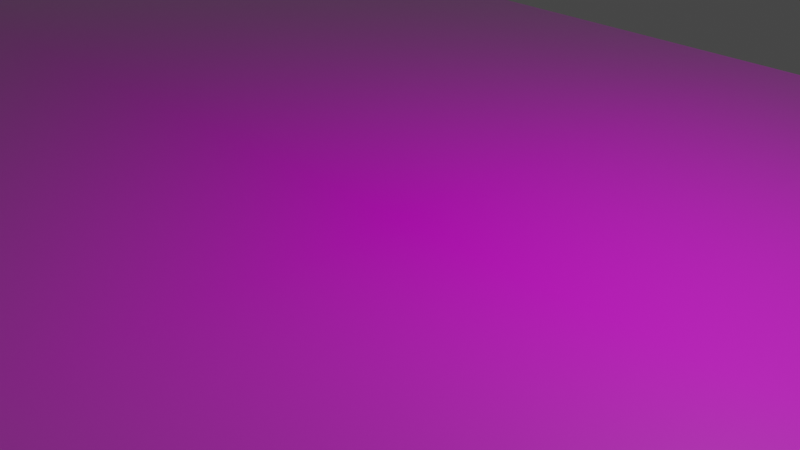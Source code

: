# Source: europa_geminae.blend  (saved by Blender 2.82.7; exported with 4.5.12 LTS)
import bpy
from mathutils import Matrix  # noqa: F401  (used for matrix-valued properties, if any)

bpy.ops.wm.read_factory_settings(use_empty=True)
scene = bpy.context.scene
scene.name = 'Scene'

# ---- collections
col_collection = bpy.data.collections.new('Collection'); scene.collection.children.link(col_collection)

# ---- images (referenced by path relative to the original .blend; pixels are not part of the script)
import os
ASSET_DIR = os.environ.get("B2B_ASSET_DIR", "")  # directory of the original .blend (textures are referenced by path, not embedded)
HERE = os.path.dirname(os.path.abspath(__file__))  # packed textures are extracted next to this script under _unpacked/

def load_image(name, relpath, width, height, colorspace="sRGB"):
    """Load a texture the original file referenced (path relative to the .blend, or extracted next to this script)."""
    p = next((c for c in (os.path.join(HERE, relpath), os.path.join(ASSET_DIR, relpath)) if relpath and os.path.exists(c)), "")
    if p:
        img = bpy.data.images.load(p, check_existing=True)
        img.name = name
    else:  # same state as the original file: an image datablock whose file is absent (Cycles renders it pink)
        img = bpy.data.images.new(name, width, height)
        img.source = "FILE"
        img.filepath = "//" + (relpath or name)
    img.colorspace_settings.name = colorspace
    return img
img_example_jpg = load_image('example.jpg', 'example.jpg', 1024, 1024, 'sRGB')

# ---- materials (node trees are filled in below, after node groups)
mat_material = bpy.data.materials.new('Material')
mat_material.alpha_threshold = 0.0
mat_material.use_transparent_shadow = False
mat_material.line_color = (0.0, 0.0, 0.0, 1.0)
mat_example = bpy.data.materials.new('example')
mat_example.surface_render_method = 'BLENDED'
mat_example.blend_method = 'BLEND'
mat_example.use_transparent_shadow = False

# ---- material node trees
mat_material.use_nodes = True; mat_material.node_tree.nodes.clear()
_N = mat_material.node_tree.nodes; _L = mat_material.node_tree.links
n0 = _N.new('ShaderNodeOutputMaterial'); n0.name = 'Material Output'; n0.location = (300, 300)
n1 = _N.new('ShaderNodeBsdfPrincipled'); n1.name = 'Principled BSDF'; n1.location = (10, 300)
n1.distribution = 'GGX'
n1.subsurface_method = 'BURLEY'
n1.inputs[2].default_value = 0.4
n1.inputs[3].default_value = 1.45
n1.inputs[27].default_value = (0.0, 0.0, 0.0, 1.0)
n1.inputs[28].default_value = 1.0
_L.new(n1.outputs[0], n0.inputs[0])
n0.is_active_output = True
mat_example.use_nodes = True; mat_example.node_tree.nodes.clear()
_N = mat_example.node_tree.nodes; _L = mat_example.node_tree.links
n0 = _N.new('ShaderNodeOutputMaterial'); n0.name = 'Material Output'; n0.location = (300, 300)
n1 = _N.new('ShaderNodeTexImage'); n1.name = 'Image Texture'; n1.location = (-200, 300)
n1.image = img_example_jpg
n1.extension = 'CLIP'
n2 = _N.new('ShaderNodeBsdfPrincipled'); n2.name = 'Principled BSDF'; n2.location = (0, 300)
n2.distribution = 'GGX'
n2.subsurface_method = 'BURLEY'
n2.inputs[3].default_value = 1.45
n2.inputs[27].default_value = (0.0, 0.0, 0.0, 1.0)
n2.inputs[28].default_value = 1.0
_L.new(n1.outputs[0], n2.inputs[0])
_L.new(n1.outputs[1], n2.inputs[4])
_L.new(n2.outputs[0], n0.inputs[0])
n0.is_active_output = True

# ---- world
world_world = bpy.data.worlds.new('World'); scene.world = world_world
world_world.use_nodes = True; world_world.node_tree.nodes.clear()
_N = world_world.node_tree.nodes; _L = world_world.node_tree.links
n0 = _N.new('ShaderNodeOutputWorld'); n0.name = 'World Output'; n0.location = (300, 300)
n1 = _N.new('ShaderNodeBackground'); n1.name = 'Background'; n1.location = (10, 300)
n1.inputs[0].default_value = (0.05088, 0.05088, 0.05088, 1.0)
_L.new(n1.outputs[0], n0.inputs[0])
n0.is_active_output = True
world_world.color = (0.05088, 0.05088, 0.05088)
world_world.use_sun_shadow = False
world_world.sun_shadow_jitter_overblur = 0.0

# ---- cameras
cam_camera = bpy.data.cameras.new('Camera')
cam_camera.clip_end = 100.0
cam_camera.ortho_scale = 7.314

# ---- lights
light_light = bpy.data.lights.new('Light', 'POINT')
light_light.transmission_factor = 0.0
light_light.energy = 1000.0
light_light.shadow_soft_size = 0.1
light_light.shadow_maximum_resolution = 0.006
light_light.use_absolute_resolution = True

# ---- meshes
me_cube = bpy.data.meshes.new('Cube')
me_cube.from_pydata([], [], [])
_uv = me_cube.uv_layers.new(name='UVMap')
_uv.uv.foreach_set('vector', [])
me_cube.materials.append(mat_material)
me_cube.use_remesh_preserve_volume = False
me_cube.use_remesh_preserve_attributes = False
me_cube.use_mirror_vertex_groups = False
me_cube.update()
me_example = bpy.data.meshes.new('example')
me_example.from_pydata([(-0.8056, -0.5, 0.0), (0.8056, -0.5, 0.0), (-0.8056, 0.5, 0.0), (0.8056, 0.5, 0.0)], [], [(0, 1, 3, 2)])
_uv = me_example.uv_layers.new(name='UVMap')
_uv.uv.foreach_set('vector', [0.0, 0.0, 1.0, 0.0, 1.0, 1.0, 0.0, 1.0])
me_example.materials.append(mat_example)
me_example.use_remesh_fix_poles = True
me_example.use_remesh_preserve_attributes = False
me_example.use_mirror_vertex_groups = False
me_example.update()
me_plane = bpy.data.meshes.new('Plane')
me_plane.from_pydata([(-0.6469, 0.1012, 0.0), (-0.6528, 0.09652, 0.0), (-0.6477, 0.09323, 0.0), (-0.6446, 0.0883, 0.0), (-0.6427, 0.1, 0.0), (-0.6401, 0.09734, 0.0), (-0.6347, 0.09796, 0.0), (-0.6282, 0.1004, 0.0), (-0.6189, 0.1025, 0.0), (-0.6144, 0.1086, 0.0), (-0.6156, 0.1134, 0.0), (-0.6136, 0.116, 0.0), (-0.6187, 0.1175, 0.0), (-0.6226, 0.1203, 0.0), (-0.623, 0.1282, 0.0), (-0.6144, 0.1362, 0.0), (-0.5984, 0.1323, 0.0), (-0.5951, 0.1343, 0.0), (-0.5916, 0.1316, 0.0), (-0.5893, 0.1333, 0.0), (-0.5926, 0.1401, 0.0), (-0.5957, 0.1395, 0.0), (-0.6035, 0.1483, 0.0), (-0.6025, 0.1584, 0.0), (-0.5967, 0.1639, 0.0), (-0.59, 0.1682, 0.0), (-0.584, 0.168, 0.0), (-0.5799, 0.1727, 0.0), (-0.577, 0.1703, 0.0), (-0.5725, 0.1709, 0.0), (-0.5706, 0.1742, 0.0), (-0.5686, 0.1758, 0.0), (-0.57, 0.1801, 0.0), (-0.5717, 0.183, 0.0), (-0.5743, 0.1863, 0.0), (-0.5754, 0.1908, 0.0), (-0.5723, 0.1949, 0.0), (-0.5686, 0.1943, 0.0), (-0.5663, 0.1972, 0.0), (-0.5622, 0.1988, 0.0), (-0.5618, 0.2025, 0.0), (-0.5624, 0.2052, 0.0), (-0.5671, 0.2075, 0.0), (-0.5694, 0.2052, 0.0), (-0.5725, 0.207, 0.0), (-0.575, 0.2087, 0.0), (-0.576, 0.2116, 0.0), (-0.5789, 0.2142, 0.0), (-0.5778, 0.2167, 0.0), (-0.5836, 0.2157, 0.0), (-0.5819, 0.2111, 0.0), (-0.5842, 0.2068, 0.0), (-0.584, 0.205, 0.0), (-0.5838, 0.2011, 0.0), (-0.5885, 0.1957, 0.0), (-0.5883, 0.1906, 0.0), (-0.5914, 0.1881, 0.0), (-0.5986, 0.1873, 0.0), (-0.6035, 0.1814, 0.0), (-0.6093, 0.1824, 0.0), (-0.6111, 0.1805, 0.0), (-0.6099, 0.1764, 0.0), (-0.6165, 0.1729, 0.0), (-0.621, 0.1692, 0.0), (-0.6251, 0.1625, 0.0), (-0.6333, 0.1621, 0.0), (-0.6358, 0.1666, 0.0), (-0.637, 0.1711, 0.0), (-0.6393, 0.169, 0.0), (-0.6415, 0.1657, 0.0), (-0.6454, 0.1641, 0.0), (-0.6508, 0.167, 0.0), (-0.6499, 0.1727, 0.0), (-0.6485, 0.1744, 0.0), (-0.6487, 0.1762, 0.0), (-0.6454, 0.1785, 0.0), (-0.6413, 0.1812, 0.0), (-0.6442, 0.1851, 0.0), (-0.6499, 0.1867, 0.0), (-0.6514, 0.1916, 0.0), (-0.6495, 0.1943, 0.0), (-0.6471, 0.1951, 0.0), (-0.6427, 0.1978, 0.0), (-0.6395, 0.1976, 0.0), (-0.6382, 0.2031, 0.0), (-0.6376, 0.2062, 0.0), (-0.6411, 0.2093, 0.0), (-0.6388, 0.212, 0.0), (-0.6403, 0.2137, 0.0), (-0.6397, 0.2194, 0.0), (-0.6378, 0.2231, 0.0), (-0.6333, 0.222, 0.0), (-0.629, 0.2197, 0.0), (-0.6306, 0.217, 0.0), (-0.628, 0.2165, 0.0), (-0.6273, 0.2151, 0.0), (-0.624, 0.2175, 0.0), (-0.6203, 0.2164, 0.0), (-0.6154, 0.2144, 0.0), (-0.6137, 0.216, 0.0), (-0.611, 0.2157, 0.0), (-0.6094, 0.2148, 0.0), (-0.6079, 0.2178, 0.0), (-0.6072, 0.2207, 0.0), (-0.6106, 0.2267, 0.0), (-0.6166, 0.2318, 0.0), (-0.62, 0.2371, 0.0), (-0.6166, 0.2402, 0.0), (-0.6126, 0.2389, 0.0), (-0.6104, 0.2389, 0.0), (-0.6077, 0.2364, 0.0), (-0.6047, 0.2396, 0.0), (-0.6019, 0.2431, 0.0), (-0.6047, 0.2482, 0.0), (-0.6029, 0.2485, 0.0), (-0.5987, 0.2495, 0.0), (-0.5983, 0.2526, 0.0), (-0.595, 0.2573, 0.0), (-0.5955, 0.26, 0.0), (-0.594, 0.2616, 0.0), (-0.597, 0.2659, 0.0), (-0.6033, 0.2653, 0.0), (-0.6094, 0.2673, 0.0), (-0.61, 0.2657, 0.0), (-0.6134, 0.2657, 0.0), (-0.613, 0.2623, 0.0), (-0.6119, 0.2573, 0.0), (-0.6152, 0.2558, 0.0), (-0.6206, 0.255, 0.0), (-0.6241, 0.2573, 0.0), (-0.625, 0.2619, 0.0), (-0.6234, 0.2638, 0.0), (-0.626, 0.2675, 0.0), (-0.6254, 0.2717, 0.0), (-0.6304, 0.2746, 0.0), (-0.634, 0.277, 0.0), (-0.638, 0.2776, 0.0), (-0.639, 0.28, 0.0), (-0.6414, 0.2823, 0.0), (-0.6406, 0.2866, 0.0), (-0.6419, 0.2926, 0.0), (-0.6401, 0.2994, 0.0), (-0.638, 0.301, 0.0), (-0.6388, 0.3021, 0.0), (-0.6367, 0.3046, 0.0), (-0.6386, 0.3052, 0.0), (-0.6391, 0.3075, 0.0), (-0.6413, 0.31, 0.0), (-0.6401, 0.3123, 0.0), (-0.6367, 0.3119, 0.0), (-0.6338, 0.3122, 0.0), (-0.6311, 0.3098, 0.0), (-0.6294, 0.3082, 0.0), (-0.6292, 0.304, 0.0), (-0.6307, 0.3012, 0.0), (-0.6309, 0.2984, 0.0), (-0.6277, 0.2995, 0.0), (-0.6244, 0.2995, 0.0), (-0.6234, 0.2972, 0.0), (-0.6227, 0.2978, 0.0), (-0.6161, 0.2976, 0.0), (-0.6136, 0.301, 0.0), (-0.6122, 0.301, 0.0), (-0.6127, 0.3041, 0.0), (-0.609, 0.3067, 0.0), (-0.6017, 0.3049, 0.0), (-0.6013, 0.3036, 0.0), (-0.6029, 0.3006, 0.0), (-0.6034, 0.299, 0.0), (-0.6012, 0.2995, 0.0), (-0.5991, 0.2994, 0.0), (-0.5975, 0.3009, 0.0), (-0.5984, 0.3051, 0.0), (-0.596, 0.3076, 0.0), (-0.5943, 0.3094, 0.0), (-0.5952, 0.3119, 0.0), (-0.5945, 0.3152, 0.0), (-0.5957, 0.3187, 0.0), (-0.5954, 0.3214, 0.0), (-0.5926, 0.3223, 0.0), (-0.5894, 0.323, 0.0), (-0.5885, 0.3234, 0.0), (-0.5872, 0.3218, 0.0), (-0.586, 0.3193, 0.0), (-0.5828, 0.3178, 0.0), (-0.5804, 0.3194, 0.0), (-0.5778, 0.3199, 0.0), (-0.5741, 0.3193, 0.0), (-0.5702, 0.3176, 0.0), (-0.5694, 0.3161, 0.0), (-0.568, 0.3147, 0.0), (-0.5652, 0.3156, 0.0), (-0.562, 0.3147, 0.0), (-0.5611, 0.3123, 0.0), (-0.5579, 0.3142, 0.0), (-0.5555, 0.3137, 0.0), (-0.5503, 0.3171, 0.0), (-0.5502, 0.3212, 0.0), (-0.5475, 0.3237, 0.0), (-0.5486, 0.3257, 0.0), (-0.5481, 0.3289, 0.0), (-0.5494, 0.3297, 0.0), (-0.5512, 0.3284, 0.0), (-0.5551, 0.3294, 0.0), (-0.5571, 0.3307, 0.0), (-0.5606, 0.3291, 0.0), (-0.5631, 0.3307, 0.0), (-0.5653, 0.3341, 0.0), (-0.5658, 0.337, 0.0), (-0.5639, 0.3405, 0.0), (-0.5627, 0.3408, 0.0), (-0.56, 0.3423, 0.0), (-0.5582, 0.3423, 0.0), (-0.5566, 0.3412, 0.0), (-0.5549, 0.3421, 0.0), (-0.5504, 0.344, 0.0), (-0.5514, 0.3447, 0.0), (-0.5515, 0.348, 0.0), (-0.548, 0.3517, 0.0), (-0.5435, 0.3553, 0.0), (-0.5406, 0.3544, 0.0), (-0.5381, 0.3522, 0.0), (-0.5278, 0.3522, 0.0), (-0.5237, 0.357, 0.0), (-0.5196, 0.3604, 0.0), (-0.522, 0.3674, 0.0), (-0.5245, 0.3719, 0.0), (-0.5305, 0.3739, 0.0), (-0.5343, 0.3729, 0.0), (-0.5366, 0.3745, 0.0), (-0.5384, 0.3691, 0.0), (-0.5445, 0.3699, 0.0), (-0.5475, 0.3678, 0.0), (-0.5543, 0.3662, 0.0), (-0.5593, 0.3677, 0.0), (-0.5637, 0.3678, 0.0), (-0.5661, 0.3697, 0.0), (-0.5698, 0.3721, 0.0), (-0.5689, 0.3769, 0.0), (-0.5703, 0.3791, 0.0), (-0.5682, 0.3847, 0.0), (-0.5676, 0.39, 0.0), (-0.5629, 0.3974, 0.0), (-0.5615, 0.404, 0.0), (-0.5664, 0.4102, 0.0), (-0.572, 0.412, 0.0), (-0.5808, 0.4092, 0.0), (-0.586, 0.4096, 0.0), (-0.5913, 0.4107, 0.0), (-0.5958, 0.4112, 0.0), (-0.6018, 0.4129, 0.0), (-0.6053, 0.4164, 0.0), (-0.6032, 0.4209, 0.0), (-0.6036, 0.4254, 0.0), (-0.6067, 0.4288, 0.0), (-0.6085, 0.429, 0.0), (-0.6104, 0.4311, 0.0), (-0.6117, 0.4366, 0.0), (-0.6086, 0.4388, 0.0), (-0.6066, 0.4417, 0.0), (-0.6028, 0.4418, 0.0), (-0.603, 0.4435, 0.0), (-0.6023, 0.4441, 0.0), (-0.5978, 0.4433, 0.0), (-0.595, 0.4458, 0.0), (-0.5961, 0.4491, 0.0), (-0.5976, 0.4528, 0.0), (-0.5964, 0.4544, 0.0), (-0.5905, 0.4544, 0.0), (-0.5878, 0.4567, 0.0), (-0.5834, 0.457, 0.0), (-0.5805, 0.4579, 0.0), (-0.5813, 0.4596, 0.0), (-0.5793, 0.4631, 0.0), (-0.5752, 0.4612, 0.0), (-0.5705, 0.4626, 0.0), (-0.5666, 0.4615, 0.0), (-0.5633, 0.4617, 0.0), (-0.5541, 0.4577, 0.0), (-0.5504, 0.4575, 0.0), (-0.5495, 0.4555, 0.0), (-0.5476, 0.4527, 0.0), (-0.5433, 0.4531, 0.0), (-0.5405, 0.4545, 0.0), (-0.5377, 0.4536, 0.0), (-0.5311, 0.458, 0.0), (-0.5268, 0.4569, 0.0), (-0.5219, 0.4541, 0.0), (-0.5208, 0.4515, 0.0), (-0.5179, 0.4501, 0.0), (-0.5147, 0.4501, 0.0), (-0.5166, 0.4547, 0.0), (-0.5154, 0.4573, 0.0), (-0.512, 0.4585, 0.0), (-0.5062, 0.4566, 0.0), (-0.5033, 0.4495, 0.0), (-0.4999, 0.4501, 0.0), (-0.4982, 0.4469, 0.0), (-0.4937, 0.4442, 0.0), (-0.4913, 0.4435, 0.0), (-0.4887, 0.4467, 0.0), (-0.4874, 0.4521, 0.0), (-0.485, 0.4542, 0.0), (-0.4868, 0.4573, 0.0), (-0.4848, 0.4584, 0.0), (-0.4816, 0.4559, 0.0), (-0.4772, 0.4533, 0.0), (-0.4787, 0.4513, 0.0), (-0.4768, 0.4479, 0.0), (-0.4737, 0.4428, 0.0), (-0.4695, 0.444, 0.0), (-0.4645, 0.4457, 0.0), (-0.4609, 0.4432, 0.0), (-0.4549, 0.4491, 0.0), (-0.4519, 0.4518, 0.0), (-0.4545, 0.4557, 0.0), (-0.4579, 0.4573, 0.0), (-0.4621, 0.4596, 0.0), (-0.4603, 0.4629, 0.0), (-0.4563, 0.4649, 0.0), (-0.4528, 0.4644, 0.0), (-0.4511, 0.4714, 0.0), (-0.4487, 0.474, 0.0), (-0.4464, 0.4749, 0.0), (-0.4444, 0.4742, 0.0), (-0.4424, 0.4711, 0.0), (-0.4433, 0.4701, 0.0), (-0.44, 0.4666, 0.0), (-0.4357, 0.4675, 0.0), (-0.4364, 0.4719, 0.0), (-0.4338, 0.4747, 0.0), (-0.4316, 0.474, 0.0), (-0.4307, 0.4742, 0.0), (-0.4295, 0.4725, 0.0), (-0.4265, 0.4759, 0.0), (-0.4245, 0.4755, 0.0), (-0.4239, 0.4744, 0.0), (-0.4179, 0.4774, 0.0), (-0.4143, 0.4796, 0.0), (-0.4104, 0.4794, 0.0), (-0.4095, 0.4767, 0.0), (-0.4098, 0.4718, 0.0), (-0.4143, 0.4712, 0.0), (-0.4193, 0.4664, 0.0), (-0.4231, 0.4648, 0.0), (-0.4229, 0.4633, 0.0), (-0.4189, 0.4599, 0.0), (-0.4107, 0.4572, 0.0), (-0.4109, 0.4528, 0.0), (-0.4054, 0.4513, 0.0), (-0.4021, 0.4484, 0.0), (-0.406, 0.4451, 0.0), (-0.4118, 0.4469, 0.0), (-0.4143, 0.4496, 0.0), (-0.4173, 0.4488, 0.0), (-0.4156, 0.448, 0.0), (-0.4179, 0.4425, 0.0), (-0.4183, 0.4378, 0.0), (-0.4105, 0.4365, 0.0), (-0.4076, 0.4352, 0.0), (-0.4056, 0.4298, 0.0), (-0.4085, 0.4256, 0.0), (-0.4171, 0.4224, 0.0), (-0.413, 0.42, 0.0), (-0.4131, 0.4141, 0.0), (-0.412, 0.4116, 0.0), (-0.4132, 0.408, 0.0), (-0.4124, 0.4039, 0.0), (-0.4174, 0.4007, 0.0), (-0.4152, 0.3967, 0.0), (-0.4168, 0.3919, 0.0), (-0.4216, 0.3875, 0.0), (-0.4282, 0.3895, 0.0), (-0.4275, 0.3936, 0.0), (-0.4245, 0.3993, 0.0), (-0.4264, 0.4043, 0.0), (-0.4248, 0.4084, 0.0), (-0.4234, 0.4122, 0.0), (-0.4278, 0.4136, 0.0), (-0.4303, 0.4138, 0.0), (-0.433, 0.4174, 0.0), (-0.4376, 0.4157, 0.0), (-0.4388, 0.4118, 0.0), (-0.4406, 0.4103, 0.0), (-0.4386, 0.4065, 0.0), (-0.4414, 0.4033, 0.0), (-0.4477, 0.4021, 0.0), (-0.4491, 0.4055, 0.0), (-0.4519, 0.4046, 0.0), (-0.4529, 0.4019, 0.0), (-0.4581, 0.3994, 0.0), (-0.4552, 0.3964, 0.0), (-0.4492, 0.3925, 0.0), (-0.4501, 0.3897, 0.0), (-0.454, 0.3859, 0.0), (-0.4565, 0.3857, 0.0), (-0.4582, 0.3876, 0.0), (-0.4615, 0.3845, 0.0), (-0.4637, 0.3834, 0.0), (-0.4656, 0.3867, 0.0), (-0.4683, 0.3841, 0.0), (-0.4657, 0.38, 0.0), (-0.4624, 0.3771, 0.0), (-0.4623, 0.3753, 0.0), (-0.454, 0.3718, 0.0), (-0.45, 0.3667, 0.0), (-0.4467, 0.3656, 0.0), (-0.4434, 0.3677, 0.0), (-0.4394, 0.3679, 0.0), (-0.4381, 0.3692, 0.0), (-0.4325, 0.3689, 0.0), (-0.4311, 0.363, 0.0), (-0.4292, 0.3606, 0.0), (-0.4281, 0.3588, 0.0), (-0.4277, 0.3546, 0.0), (-0.4267, 0.3521, 0.0), (-0.428, 0.3502, 0.0), (-0.4319, 0.349, 0.0), (-0.4373, 0.3478, 0.0), (-0.4373, 0.3454, 0.0), (-0.4335, 0.3428, 0.0), (-0.4316, 0.34, 0.0), (-0.4328, 0.3349, 0.0), (-0.436, 0.3338, 0.0), (-0.439, 0.3349, 0.0), (-0.4404, 0.3335, 0.0), (-0.44, 0.3293, 0.0), (-0.4409, 0.3255, 0.0), (-0.4484, 0.3219, 0.0), (-0.4499, 0.3229, 0.0), (-0.4492, 0.324, 0.0), (-0.4527, 0.3295, 0.0), (-0.4584, 0.3298, 0.0), (-0.463, 0.3305, 0.0), (-0.466, 0.3314, 0.0), (-0.4693, 0.3347, 0.0), (-0.4697, 0.3343, 0.0), (-0.4702, 0.3314, 0.0), (-0.4747, 0.3291, 0.0), (-0.4765, 0.3277, 0.0), (-0.4802, 0.329, 0.0), (-0.4839, 0.3311, 0.0), (-0.4841, 0.3295, 0.0), (-0.4863, 0.3273, 0.0), (-0.4901, 0.3268, 0.0), (-0.4913, 0.3277, 0.0), (-0.4939, 0.3243, 0.0), (-0.4922, 0.3191, 0.0), (-0.4876, 0.3092, 0.0), (-0.4838, 0.3144, 0.0), (-0.4787, 0.315, 0.0), (-0.4742, 0.3159, 0.0), (-0.4729, 0.3124, 0.0), (-0.4708, 0.307, 0.0), (-0.4731, 0.3028, 0.0), (-0.4664, 0.2996, 0.0), (-0.4682, 0.3053, 0.0), (-0.4663, 0.3076, 0.0), (-0.4632, 0.3097, 0.0), (-0.4606, 0.3108, 0.0), (-0.4572, 0.3079, 0.0), (-0.4533, 0.3046, 0.0), (-0.454, 0.3025, 0.0), (-0.4495, 0.3006, 0.0), (-0.4462, 0.3003, 0.0), (-0.4454, 0.2988, 0.0), (-0.4409, 0.2985, 0.0), (-0.4368, 0.2975, 0.0), (-0.4377, 0.2955, 0.0), (-0.4353, 0.2908, 0.0), (-0.44, 0.2882, 0.0), (-0.4427, 0.286, 0.0), (-0.4459, 0.2841, 0.0), (-0.4453, 0.282, 0.0), (-0.4424, 0.2766, 0.0), (-0.4406, 0.2753, 0.0), (-0.4392, 0.2724, 0.0), (-0.4402, 0.2689, 0.0), (-0.4405, 0.2649, 0.0), (-0.4424, 0.2626, 0.0), (-0.4413, 0.2575, 0.0), (-0.4449, 0.2532, 0.0), (-0.4532, 0.2541, 0.0), (-0.4579, 0.2518, 0.0), (-0.465, 0.254, 0.0), (-0.4669, 0.2532, 0.0), (-0.4716, 0.2559, 0.0), (-0.4735, 0.2557, 0.0), (-0.4753, 0.2565, 0.0), (-0.4805, 0.2533, 0.0), (-0.4891, 0.2522, 0.0), (-0.489, 0.2497, 0.0), (-0.4913, 0.2488, 0.0), (-0.4926, 0.2468, 0.0), (-0.4937, 0.246, 0.0), (-0.4941, 0.2445, 0.0), (-0.4955, 0.2428, 0.0), (-0.4959, 0.2405, 0.0), (-0.4981, 0.2389, 0.0), (-0.4969, 0.2356, 0.0), (-0.4945, 0.2356, 0.0), (-0.4932, 0.2343, 0.0), (-0.4876, 0.236, 0.0), (-0.4869, 0.2374, 0.0), (-0.482, 0.2371, 0.0), (-0.4792, 0.2339, 0.0), (-0.4797, 0.23, 0.0), (-0.4797, 0.2279, 0.0), (-0.4811, 0.2264, 0.0), (-0.4886, 0.2249, 0.0), (-0.4887, 0.2241, 0.0), (-0.4921, 0.2234, 0.0), (-0.4922, 0.2214, 0.0), (-0.4898, 0.2144, 0.0), (-0.4889, 0.2137, 0.0), (-0.4866, 0.2116, 0.0), (-0.4838, 0.2131, 0.0), (-0.4819, 0.2133, 0.0), (-0.4807, 0.2107, 0.0), (-0.4781, 0.21, 0.0), (-0.4769, 0.2074, 0.0), (-0.4723, 0.2074, 0.0), (-0.4681, 0.2049, 0.0), (-0.461, 0.2048, 0.0), (-0.4603, 0.2077, 0.0), (-0.4586, 0.2104, 0.0), (-0.4586, 0.2138, 0.0), (-0.4583, 0.2198, 0.0), (-0.4573, 0.2211, 0.0), (-0.4574, 0.2223, 0.0), (-0.4555, 0.2235, 0.0), (-0.4563, 0.2257, 0.0), (-0.457, 0.2261, 0.0), (-0.4564, 0.2321, 0.0), (-0.4506, 0.2343, 0.0), (-0.449, 0.2313, 0.0), (-0.4461, 0.2275, 0.0), (-0.4414, 0.2263, 0.0), (-0.437, 0.2254, 0.0), (-0.4345, 0.2272, 0.0), (-0.4258, 0.2265, 0.0), (-0.4267, 0.2293, 0.0), (-0.4231, 0.2295, 0.0), (-0.422, 0.231, 0.0), (-0.4179, 0.234, 0.0), (-0.4184, 0.2361, 0.0), (-0.4211, 0.2395, 0.0), (-0.4247, 0.2398, 0.0), (-0.4291, 0.2426, 0.0), (-0.4268, 0.2477, 0.0), (-0.4238, 0.2476, 0.0), (-0.4203, 0.2491, 0.0), (-0.4192, 0.2494, 0.0), (-0.4165, 0.257, 0.0), (-0.4135, 0.259, 0.0), (-0.4085, 0.2579, 0.0), (-0.4075, 0.2539, 0.0), (-0.4064, 0.2472, 0.0), (-0.4099, 0.2441, 0.0), (-0.4076, 0.2391, 0.0), (-0.4058, 0.2341, 0.0), (-0.4081, 0.2284, 0.0), (-0.4111, 0.2267, 0.0), (-0.4098, 0.2224, 0.0), (-0.4104, 0.2198, 0.0), (-0.4139, 0.22, 0.0), (-0.4142, 0.217, 0.0), (-0.4155, 0.2121, 0.0), (-0.4178, 0.208, 0.0), (-0.4295, 0.206, 0.0), (-0.428, 0.2034, 0.0), (-0.428, 0.201, 0.0), (-0.4259, 0.1966, 0.0), (-0.4205, 0.196, 0.0), (-0.4164, 0.1976, 0.0), (-0.4126, 0.1973, 0.0), (-0.4099, 0.1943, 0.0), (-0.4068, 0.1949, 0.0), (-0.4038, 0.1933, 0.0), (-0.3995, 0.1854, 0.0), (-0.3989, 0.1805, 0.0), (-0.4012, 0.1787, 0.0), (-0.4048, 0.1799, 0.0), (-0.4055, 0.1779, 0.0), (-0.4096, 0.178, 0.0), (-0.4109, 0.173, 0.0), (-0.4082, 0.1696, 0.0), (-0.4028, 0.1675, 0.0), (-0.402, 0.1615, 0.0), (-0.4105, 0.1579, 0.0), (-0.4135, 0.1613, 0.0), (-0.4194, 0.1633, 0.0), (-0.4235, 0.1657, 0.0), (-0.4233, 0.1679, 0.0), (-0.4263, 0.1711, 0.0), (-0.4291, 0.1709, 0.0), (-0.4283, 0.1686, 0.0), (-0.4332, 0.1676, 0.0), (-0.4361, 0.1698, 0.0), (-0.4387, 0.1669, 0.0), (-0.4411, 0.1644, 0.0), (-0.4393, 0.1623, 0.0), (-0.4368, 0.1631, 0.0), (-0.4333, 0.1629, 0.0), (-0.4312, 0.1602, 0.0), (-0.4295, 0.1565, 0.0), (-0.4312, 0.1541, 0.0), (-0.4345, 0.154, 0.0), (-0.4446, 0.1556, 0.0), (-0.4476, 0.1552, 0.0), (-0.4486, 0.153, 0.0), (-0.447, 0.1503, 0.0), (-0.4483, 0.1482, 0.0), (-0.4469, 0.1459, 0.0), (-0.4525, 0.1384, 0.0), (-0.4505, 0.1301, 0.0), (-0.4466, 0.1288, 0.0), (-0.4451, 0.128, 0.0), (-0.4427, 0.1258, 0.0), (-0.4423, 0.1236, 0.0), (-0.4412, 0.1223, 0.0), (-0.4362, 0.1247, 0.0), (-0.4316, 0.1258, 0.0), (-0.4279, 0.1243, 0.0), (-0.4244, 0.1187, 0.0), (-0.4266, 0.1175, 0.0), (-0.4313, 0.1167, 0.0), (-0.4327, 0.1132, 0.0), (-0.4304, 0.1116, 0.0), (-0.4258, 0.1137, 0.0), (-0.4156, 0.1053, 0.0), (-0.4115, 0.09873, 0.0), (-0.4098, 0.09493, 0.0), (-0.4113, 0.09219, 0.0), (-0.4164, 0.09279, 0.0), (-0.4198, 0.09267, 0.0), (-0.4274, 0.09909, 0.0), (-0.4329, 0.1011, 0.0), (-0.4358, 0.09683, 0.0), (-0.4395, 0.09267, 0.0), (-0.4472, 0.09362, 0.0), (-0.451, 0.09588, 0.0), (-0.4519, 0.09814, 0.0), (-0.4538, 0.09421, 0.0), (-0.4538, 0.09112, 0.0), (-0.4569, 0.08958, 0.0), (-0.4603, 0.08744, 0.0), (-0.4653, 0.09207, 0.0), (-0.4686, 0.096, 0.0), (-0.4737, 0.09718, 0.0), (-0.477, 0.09611, 0.0), (-0.4811, 0.1004, 0.0), (-0.4834, 0.1037, 0.0), (-0.479, 0.109, 0.0), (-0.4772, 0.1065, 0.0), (-0.4749, 0.1094, 0.0), (-0.4727, 0.1109, 0.0), (-0.4721, 0.1142, 0.0), (-0.4695, 0.1181, 0.0), (-0.4708, 0.1216, 0.0), (-0.4707, 0.1235, 0.0), (-0.472, 0.1295, 0.0), (-0.4774, 0.1289, 0.0), (-0.479, 0.1299, 0.0), (-0.4821, 0.1295, 0.0), (-0.4853, 0.1296, 0.0), (-0.4859, 0.1271, 0.0), (-0.4862, 0.1243, 0.0), (-0.4862, 0.122, 0.0), (-0.4867, 0.1192, 0.0), (-0.485, 0.1174, 0.0), (-0.4887, 0.1106, 0.0), (-0.4922, 0.1153, 0.0), (-0.494, 0.1162, 0.0), (-0.4929, 0.118, 0.0), (-0.4947, 0.1194, 0.0), (-0.4955, 0.1202, 0.0), (-0.4985, 0.12, 0.0), (-0.4978, 0.1182, 0.0), (-0.502, 0.1153, 0.0), (-0.5007, 0.1134, 0.0), (-0.5022, 0.1095, 0.0), (-0.5058, 0.1061, 0.0), (-0.5106, 0.1016, 0.0), (-0.5138, 0.09932, 0.0), (-0.5149, 0.1002, 0.0), (-0.5189, 0.0998, 0.0), (-0.5215, 0.1018, 0.0), (-0.5255, 0.1016, 0.0), (-0.5272, 0.1008, 0.0), (-0.5313, 0.1027, 0.0), (-0.5433, 0.1098, 0.0), (-0.5422, 0.1134, 0.0), (-0.5439, 0.1147, 0.0), (-0.5483, 0.1129, 0.0), (-0.5498, 0.108, 0.0), (-0.554, 0.1062, 0.0), (-0.5549, 0.1098, 0.0), (-0.5577, 0.1084, 0.0), (-0.5624, 0.1097, 0.0), (-0.5664, 0.1076, 0.0), (-0.5715, 0.1067, 0.0), (-0.5696, 0.1047, 0.0), (-0.5722, 0.103, 0.0), (-0.5734, 0.1003, 0.0), (-0.5796, 0.1012, 0.0), (-0.579, 0.09825, 0.0), (-0.5747, 0.09338, 0.0), (-0.5736, 0.08981, 0.0), (-0.5712, 0.08458, 0.0), (-0.5738, 0.08375, 0.0), (-0.5792, 0.08625, 0.0), (-0.5798, 0.09053, 0.0), (-0.5868, 0.09183, 0.0), (-0.5895, 0.09041, 0.0), (-0.5888, 0.08779, 0.0), (-0.5906, 0.0847, 0.0), (-0.6008, 0.0866, 0.0), (-0.6095, 0.0872, 0.0), (-0.6219, 0.08684, 0.0), (-0.6279, 0.08458, 0.0), (-0.6344, 0.0866, 0.0)], [(0, 4), (1, 0), (2, 1), (3, 2), (4, 5), (5, 6), (6, 7), (7, 8), (8, 9), (9, 10), (10, 11), (11, 12), (12, 13), (13, 14), (14, 15), (15, 16), (16, 17), (17, 18), (18, 19), (19, 20), (20, 21), (21, 22), (22, 23), (23, 24), (24, 25), (25, 26), (26, 27), (27, 28), (28, 29), (29, 30), (30, 31), (31, 32), (32, 33), (33, 34), (34, 35), (35, 36), (36, 37), (37, 38), (38, 39), (39, 40), (40, 41), (41, 42), (42, 43), (43, 44), (44, 45), (45, 46), (46, 47), (47, 48), (48, 49), (49, 50), (50, 51), (51, 52), (52, 53), (53, 54), (54, 55), (55, 56), (56, 57), (57, 58), (58, 59), (59, 60), (60, 61), (61, 62), (62, 63), (63, 64), (64, 65), (65, 66), (66, 67), (67, 68), (68, 69), (69, 70), (70, 71), (71, 72), (72, 73), (73, 74), (74, 75), (75, 76), (76, 77), (77, 78), (78, 79), (79, 80), (80, 81), (81, 82), (82, 83), (83, 84), (84, 85), (85, 86), (86, 87), (87, 88), (88, 89), (89, 90), (90, 91), (91, 92), (92, 93), (93, 94), (94, 95), (95, 96), (96, 97), (97, 98), (98, 99), (99, 100), (100, 101), (101, 102), (102, 103), (103, 104), (104, 105), (105, 106), (106, 107), (107, 108), (108, 109), (109, 110), (110, 111), (111, 112), (112, 113), (113, 114), (114, 115), (115, 116), (116, 117), (117, 118), (118, 119), (119, 120), (120, 121), (121, 122), (122, 123), (123, 124), (124, 125), (125, 126), (126, 127), (127, 128), (128, 129), (129, 130), (130, 131), (131, 132), (132, 133), (133, 134), (134, 135), (135, 136), (136, 137), (137, 138), (138, 139), (139, 140), (140, 141), (141, 142), (142, 143), (143, 144), (144, 145), (145, 146), (146, 147), (147, 148), (148, 149), (149, 150), (150, 151), (151, 152), (152, 153), (153, 154), (154, 155), (155, 156), (156, 157), (157, 158), (158, 159), (159, 160), (160, 161), (161, 162), (162, 163), (163, 164), (164, 165), (165, 166), (166, 167), (167, 168), (168, 169), (169, 170), (170, 171), (171, 172), (172, 173), (173, 174), (174, 175), (175, 176), (176, 177), (177, 178), (178, 179), (179, 180), (180, 181), (181, 182), (182, 183), (183, 184), (184, 185), (185, 186), (186, 187), (187, 188), (188, 189), (189, 190), (190, 191), (191, 192), (192, 193), (193, 194), (194, 195), (195, 196), (196, 197), (197, 198), (198, 199), (199, 200), (200, 201), (201, 202), (202, 203), (203, 204), (204, 205), (205, 206), (206, 207), (207, 208), (208, 209), (209, 210), (210, 211), (211, 212), (212, 213), (213, 214), (214, 215), (215, 216), (216, 217), (217, 218), (218, 219), (219, 220), (220, 221), (221, 222), (222, 223), (223, 224), (224, 225), (225, 226), (226, 227), (227, 228), (228, 229), (229, 230), (230, 231), (231, 232), (232, 233), (233, 234), (234, 235), (235, 236), (236, 237), (237, 238), (238, 239), (239, 240), (240, 241), (241, 242), (242, 243), (243, 244), (244, 245), (245, 246), (246, 247), (247, 248), (248, 249), (249, 250), (250, 251), (251, 252), (252, 253), (253, 254), (254, 255), (255, 256), (256, 257), (257, 258), (258, 259), (259, 260), (260, 261), (261, 262), (262, 263), (263, 264), (264, 265), (265, 266), (266, 267), (267, 268), (268, 269), (269, 270), (270, 271), (271, 272), (272, 273), (273, 274), (274, 275), (275, 276), (276, 277), (277, 278), (278, 279), (279, 280), (280, 281), (281, 282), (282, 283), (283, 284), (284, 285), (285, 286), (286, 287), (287, 288), (288, 289), (289, 290), (290, 291), (291, 292), (292, 293), (293, 294), (294, 295), (295, 296), (296, 297), (297, 298), (298, 299), (299, 300), (300, 301), (301, 302), (302, 303), (303, 304), (304, 305), (305, 306), (306, 307), (307, 308), (308, 309), (309, 310), (310, 311), (311, 312), (312, 313), (313, 314), (314, 315), (315, 316), (316, 317), (317, 318), (318, 319), (319, 320), (320, 321), (321, 322), (322, 323), (323, 324), (324, 325), (325, 326), (326, 327), (327, 328), (328, 329), (329, 330), (330, 331), (331, 332), (332, 333), (333, 334), (334, 335), (335, 336), (336, 337), (337, 338), (338, 339), (339, 340), (340, 341), (341, 342), (342, 343), (343, 344), (344, 345), (345, 346), (346, 347), (347, 348), (348, 349), (349, 350), (350, 351), (351, 352), (352, 353), (353, 354), (354, 355), (355, 356), (356, 357), (357, 358), (358, 359), (359, 360), (360, 361), (361, 362), (362, 363), (363, 364), (364, 365), (365, 366), (366, 367), (367, 368), (368, 369), (369, 370), (370, 371), (371, 372), (372, 373), (373, 374), (374, 375), (375, 376), (376, 377), (377, 378), (378, 379), (379, 380), (380, 381), (381, 382), (382, 383), (383, 384), (384, 385), (385, 386), (386, 387), (387, 388), (388, 389), (389, 390), (390, 391), (391, 392), (392, 393), (393, 394), (394, 395), (395, 396), (396, 397), (397, 398), (398, 399), (399, 400), (400, 401), (401, 402), (402, 403), (403, 404), (404, 405), (405, 406), (406, 407), (407, 408), (408, 409), (409, 410), (410, 411), (411, 412), (412, 413), (413, 414), (414, 415), (415, 416), (416, 417), (417, 418), (418, 419), (419, 420), (420, 421), (421, 422), (422, 423), (423, 424), (424, 425), (425, 426), (426, 427), (427, 428), (428, 429), (429, 430), (430, 431), (431, 432), (432, 433), (433, 434), (434, 435), (435, 436), (436, 437), (437, 438), (438, 439), (439, 440), (440, 441), (441, 442), (442, 443), (443, 444), (444, 445), (445, 446), (446, 447), (447, 448), (448, 449), (449, 450), (450, 451), (451, 452), (452, 453), (453, 454), (454, 455), (455, 456), (456, 457), (457, 458), (458, 459), (459, 460), (460, 461), (461, 462), (462, 463), (463, 464), (464, 465), (465, 466), (466, 467), (467, 468), (468, 469), (469, 470), (470, 471), (471, 472), (472, 473), (473, 474), (474, 475), (475, 476), (476, 477), (477, 478), (478, 479), (479, 480), (480, 481), (481, 482), (482, 483), (483, 484), (484, 485), (485, 486), (486, 487), (487, 488), (488, 489), (489, 490), (490, 491), (491, 492), (492, 493), (493, 494), (494, 495), (495, 496), (496, 497), (497, 498), (498, 499), (499, 500), (500, 501), (501, 502), (502, 503), (503, 504), (504, 505), (505, 506), (506, 507), (507, 508), (508, 509), (509, 510), (510, 511), (511, 512), (512, 513), (513, 514), (514, 515), (515, 516), (516, 517), (517, 518), (518, 519), (519, 520), (520, 521), (521, 522), (522, 523), (523, 524), (524, 525), (525, 526), (526, 527), (527, 528), (528, 529), (529, 530), (530, 531), (531, 532), (532, 533), (533, 534), (534, 535), (535, 536), (536, 537), (537, 538), (538, 539), (539, 540), (540, 541), (541, 542), (542, 543), (543, 544), (544, 545), (545, 546), (546, 547), (547, 548), (548, 549), (549, 550), (550, 551), (551, 552), (552, 553), (553, 554), (554, 555), (555, 556), (556, 557), (557, 558), (558, 559), (559, 560), (560, 561), (561, 562), (562, 563), (563, 564), (564, 565), (565, 566), (566, 567), (567, 568), (568, 569), (569, 570), (570, 571), (571, 572), (572, 573), (573, 574), (574, 575), (575, 576), (576, 577), (577, 578), (578, 579), (579, 580), (580, 581), (581, 582), (582, 583), (583, 584), (584, 585), (585, 586), (586, 587), (587, 588), (588, 589), (589, 590), (590, 591), (591, 592), (592, 593), (593, 594), (594, 595), (595, 596), (596, 597), (597, 598), (598, 599), (599, 600), (600, 601), (601, 602), (602, 603), (603, 604), (604, 605), (605, 606), (606, 607), (607, 608), (608, 609), (609, 610), (610, 611), (611, 612), (612, 613), (613, 614), (614, 615), (615, 616), (616, 617), (617, 618), (618, 619), (619, 620), (620, 621), (621, 622), (622, 623), (623, 624), (624, 625), (625, 626), (626, 627), (627, 628), (628, 629), (629, 630), (630, 631), (631, 632), (632, 633), (633, 634), (634, 635), (635, 636), (636, 637), (637, 638), (638, 639), (639, 640), (640, 641), (641, 642), (642, 643), (643, 644), (644, 645), (645, 646), (646, 647), (647, 648), (648, 649), (649, 650), (650, 651), (651, 652), (652, 653), (653, 654), (654, 655), (655, 656), (656, 657), (657, 658), (658, 659), (659, 660), (660, 661), (661, 662), (662, 663), (663, 664), (664, 665), (665, 666), (666, 667), (667, 668), (668, 669), (669, 670), (670, 671), (671, 672), (672, 673), (673, 674), (674, 675), (675, 676), (676, 677), (677, 678), (678, 679), (679, 680), (680, 681), (681, 682), (682, 683), (683, 684), (684, 685), (685, 686), (686, 687), (687, 688), (688, 689), (689, 690), (690, 691), (691, 692), (692, 693), (693, 694), (694, 695), (695, 696), (696, 697), (697, 698), (698, 699), (699, 700), (700, 701), (701, 702), (702, 703), (703, 704), (704, 705), (705, 706), (706, 707), (707, 708), (708, 709), (709, 710), (710, 711), (711, 712), (712, 713), (713, 714), (714, 715), (715, 716), (716, 717), (717, 718), (718, 719), (719, 720), (720, 721), (3, 721)], [])
_uv = me_plane.uv_layers.new(name='UVMap')
_uv.uv.foreach_set('vector', [])
me_plane.use_remesh_fix_poles = True
me_plane.use_remesh_preserve_attributes = False
me_plane.use_mirror_vertex_groups = False
me_plane.update()

# ---- objects
ob_cube = bpy.data.objects.new('Cube', me_cube)
ob_light = bpy.data.objects.new('Light', light_light)
ob_camera = bpy.data.objects.new('Camera', cam_camera)
ob_example = bpy.data.objects.new('example', me_example)
ob_plane = bpy.data.objects.new('Plane', me_plane)

# ---- transforms, parenting, visibility, modifiers, constraints
ob_cube.location = (0.0, 0.0, 0.0)
ob_cube.lock_rotations_4d = False
ob_cube.empty_display_type = 'ARROWS'
ob_cube.lineart.crease_threshold = 0.0
ob_light.location = (4.147, 1.149, 6.088)
ob_light.rotation_euler = (0.6503, 0.05522, 1.866)
ob_light.scale = (1.058, 1.058, 1.058)
ob_light.lock_rotations_4d = False
ob_light.empty_display_type = 'ARROWS'
ob_light.color = (0.0, 0.0, 0.0, 0.0)
ob_light.lineart.crease_threshold = 0.0
ob_camera.location = (7.619, -7.241, 5.088)
ob_camera.rotation_euler = (1.109, 0.0, 0.8149)
ob_camera.scale = (1.058, 1.058, 1.058)
ob_camera.lock_rotations_4d = False
ob_camera.empty_display_type = 'ARROWS'
ob_camera.color = (0.0, 0.0, 0.0, 0.0)
ob_camera.display_type = 'WIRE'
ob_camera.lineart.crease_threshold = 0.0
ob_example.location = (-0.1655, 0.0857, -0.1572)
ob_example.rotation_euler = (3.142, 3.142, 3.142)
ob_example.scale = (14.96, 14.96, 14.96)
ob_example.lineart.crease_threshold = 0.0
ob_plane.location = (-0.1655, 0.0857, -0.1572)
ob_plane.scale = (14.96, 14.96, 14.96)
ob_plane.lineart.crease_threshold = 0.0

# ---- collection membership
col_collection.objects.link(ob_cube)
col_collection.objects.link(ob_light)
col_collection.objects.link(ob_camera)
col_collection.objects.link(ob_example)
col_collection.objects.link(ob_plane)

# ---- scene / render settings (as saved in the file)
scene.camera = ob_camera
scene.frame_start = 1; scene.frame_end = 250; scene.frame_set(1)
scene.render.engine = 'BLENDER_EEVEE_NEXT'
scene.cycles.use_denoising = False
scene.cycles.samples = 128
scene.cycles.sampling_pattern = 'TABULATED_SOBOL'
scene.cycles.use_adaptive_sampling = False
scene.cycles.use_light_tree = False
scene.view_settings.view_transform = 'Filmic'
bpy.context.view_layer.update()
